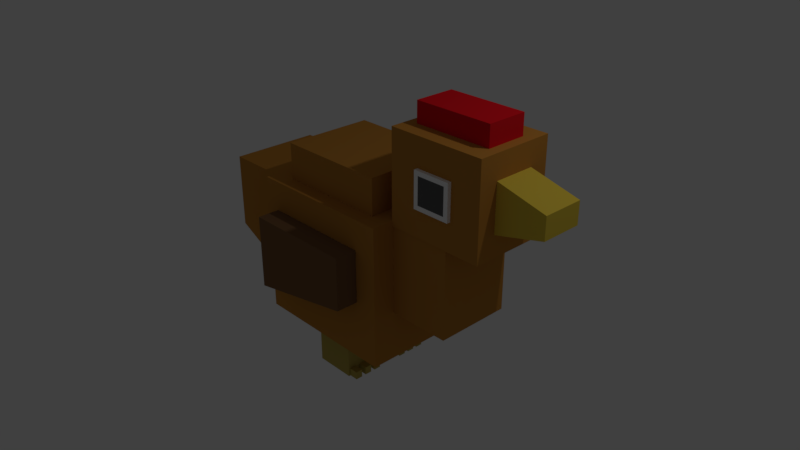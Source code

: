 # Source: ayam.blend  (saved by Blender 2.79.0; exported with 4.5.12 LTS)
import bpy
from mathutils import Matrix  # noqa: F401  (used for matrix-valued properties, if any)

bpy.ops.wm.read_factory_settings(use_empty=True)
scene = bpy.context.scene
scene.name = 'Scene'

# ---- collections
col_collection_1 = bpy.data.collections.new('Collection 1'); scene.collection.children.link(col_collection_1)

# ---- materials (node trees are filled in below, after node groups)
mat_material_009 = bpy.data.materials.new('Material.009')
mat_material_009.alpha_threshold = 0.0
mat_material_009.use_transparent_shadow = False
mat_material_009.diffuse_color = (0.5277, 0.2316, 0.04109, 1.0)
mat_material_009.roughness = 0.5
mat_material_009.specular_intensity = 0.0
mat_material_016 = bpy.data.materials.new('Material.016')
mat_material_016.alpha_threshold = 0.0
mat_material_016.use_transparent_shadow = False
mat_material_016.diffuse_color = (1.0, 1.0, 1.0, 1.0)
mat_material_016.roughness = 0.5
mat_material_017 = bpy.data.materials.new('Material.017')
mat_material_017.alpha_threshold = 0.0
mat_material_017.use_transparent_shadow = False
mat_material_017.diffuse_color = (0.1149, 0.1149, 0.1149, 1.0)
mat_material_017.roughness = 0.5
mat_material_017.specular_intensity = 0.0
mat_material_018 = bpy.data.materials.new('Material.018')
mat_material_018.alpha_threshold = 0.0
mat_material_018.use_transparent_shadow = False
mat_material_018.diffuse_color = (0.8, 0.5884, 0.06422, 1.0)
mat_material_018.roughness = 0.5
mat_material_018.specular_intensity = 0.0
mat_material_019 = bpy.data.materials.new('Material.019')
mat_material_019.alpha_threshold = 0.0
mat_material_019.use_transparent_shadow = False
mat_material_019.diffuse_color = (0.214, 0.1121, 0.05064, 1.0)
mat_material_019.roughness = 0.5
mat_material_019.specular_intensity = 0.0
mat_material_020 = bpy.data.materials.new('Material.020')
mat_material_020.alpha_threshold = 0.0
mat_material_020.use_transparent_shadow = False
mat_material_020.diffuse_color = (0.8, 0.009299, 0.01769, 1.0)
mat_material_020.roughness = 0.5
mat_material_020.specular_intensity = 0.0
mat_material_021 = bpy.data.materials.new('Material.021')
mat_material_021.alpha_threshold = 0.0
mat_material_021.use_transparent_shadow = False
mat_material_021.diffuse_color = (0.477, 0.3765, 0.08642, 1.0)
mat_material_021.roughness = 0.5
mat_material_021.specular_intensity = 0.0

# ---- material node trees

# ---- world
world_world = bpy.data.worlds.new('World'); scene.world = world_world
world_world.color = (0.05088, 0.05088, 0.05088)
world_world.use_sun_shadow = False
world_world.sun_shadow_jitter_overblur = 0.0
world_world.cycles.sampling_method = 'MANUAL'

# ---- cameras
cam_camera = bpy.data.cameras.new('Camera')
cam_camera.clip_end = 100.0
cam_camera.lens = 35.0
cam_camera.sensor_width = 32.0
cam_camera.sensor_height = 18.0
cam_camera.ortho_scale = 7.314
cam_camera.dof.focus_distance = 0.0
cam_camera.dof.aperture_fstop = 128.0

# ---- lights
light_lamp = bpy.data.lights.new('Lamp', 'POINT')
light_lamp.transmission_factor = 0.0
light_lamp.cutoff_distance = 30.0
light_lamp.energy = 100.0
light_lamp.shadow_buffer_clip_start = 1.001
light_lamp.shadow_soft_size = 0.1
light_lamp.shadow_maximum_resolution = 0.006
light_lamp.use_absolute_resolution = True

# ---- meshes
me_cube_006 = bpy.data.meshes.new('Cube.006')
me_cube_006.from_pydata([(-1.0, -1.0, -0.8583), (-1.0, -1.0, 1.0), (-1.0, 1.0, -0.8583), (-1.0, 1.0, 1.0), (1.0, -1.0, -0.8583), (1.0, -1.0, 1.0), (1.0, 1.0, -0.8583), (1.0, 1.0, 1.0), (-1.921, -0.7441, -0.04596), (-1.921, -0.7441, 0.946), (-1.921, 0.7441, -0.04596), (-1.921, 0.7441, 0.946), (-0.433, -0.7441, -0.7813), (-0.433, -0.7441, 0.946), (-0.433, 0.7441, -0.7813), (-0.433, 0.7441, 0.946), (-0.2767, 0.1698, -1.462), (-0.2767, 0.1698, -0.641), (-0.2767, 0.7232, -1.462), (-0.2767, 0.7232, -0.641), (0.2767, 0.1698, -1.462), (0.2767, 0.1698, -0.641), (0.2767, 0.7232, -1.462), (0.2767, 0.7232, -0.641), (-0.2767, -0.7742, -1.462), (-0.2767, -0.7742, -0.641), (-0.2767, -0.2209, -1.462), (-0.2767, -0.2209, -0.641), (0.2767, -0.7742, -1.462), (0.2767, -0.7742, -0.641), (0.2767, -0.2209, -1.462), (0.2767, -0.2209, -0.641), (-0.7389, -0.7478, -0.02135), (-0.7389, -0.7478, 1.474), (-0.7389, 0.7478, -0.02135), (-0.7389, 0.7478, 1.474), (0.7566, -0.7478, -0.02135), (0.7566, -0.7478, 1.474), (0.7566, 0.7478, -0.02135), (0.7566, 0.7478, 1.474), (0.9953, -0.6436, 0.9353), (0.9953, -0.6436, 2.131), (0.9953, 0.6436, 0.9353), (0.9953, 0.6436, 2.131), (2.283, -0.6436, 0.9353), (2.283, -0.6436, 2.131), (2.283, 0.6436, 0.9353), (2.283, 0.6436, 2.131), (0.5302, -0.6208, -0.2171), (0.5302, -0.6208, 0.9789), (0.5302, 0.6208, -0.2171), (0.5302, 0.6208, 0.9789), (1.817, -0.6208, -0.2171), (1.817, -0.6208, 0.9789), (1.817, 0.6208, -0.2171), (1.817, 0.6208, 0.9789), (2.258, -0.3337, 1.208), (2.258, -0.3337, 1.829), (2.258, 0.3337, 1.208), (2.258, 0.3337, 1.829), (2.925, -0.3337, 1.377), (2.925, -0.3337, 1.66), (2.925, 0.3337, 1.377), (2.925, 0.3337, 1.66), (1.449, -0.7031, 1.361), (1.449, -0.7031, 1.706), (1.391, -0.6223, 1.303), (1.391, -0.6223, 1.763), (1.829, -0.7031, 1.361), (1.829, -0.7031, 1.706), (1.887, -0.6223, 1.303), (1.887, -0.6223, 1.763), (1.391, 0.6146, 1.303), (1.391, 0.6146, 1.763), (1.449, 0.6954, 1.361), (1.449, 0.6954, 1.706), (1.887, 0.6146, 1.303), (1.887, 0.6146, 1.763), (1.829, 0.6954, 1.361), (1.829, 0.6954, 1.706), (0.4028, -0.6323, -1.349), (0.4028, -0.6323, -1.456), (0.4028, -0.7487, -1.349), (0.4028, -0.7487, -1.456), (0.07534, -0.6323, -1.349), (0.07534, -0.6323, -1.456), (0.07534, -0.7487, -1.349), (0.07534, -0.7487, -1.456), (0.07534, -0.5545, -1.456), (0.07534, -0.5545, -1.349), (0.07534, -0.4382, -1.456), (0.07534, -0.4382, -1.349), (0.4028, -0.5545, -1.456), (0.4028, -0.5545, -1.349), (0.4028, -0.4382, -1.456), (0.4028, -0.4382, -1.349), (0.4028, -0.247, -1.349), (0.4028, -0.247, -1.456), (0.4028, -0.3633, -1.349), (0.4028, -0.3633, -1.456), (0.07534, -0.247, -1.349), (0.07534, -0.247, -1.456), (0.07534, -0.3633, -1.349), (0.07534, -0.3633, -1.456), (0.4028, 0.3147, -1.349), (0.4028, 0.3147, -1.456), (0.4028, 0.1984, -1.349), (0.4028, 0.1984, -1.456), (0.07534, 0.3147, -1.349), (0.07534, 0.3147, -1.456), (0.07534, 0.1984, -1.349), (0.07534, 0.1984, -1.456), (0.07534, 0.3925, -1.456), (0.07534, 0.3925, -1.349), (0.07534, 0.5089, -1.456), (0.07534, 0.5089, -1.349), (0.4028, 0.3925, -1.456), (0.4028, 0.3925, -1.349), (0.4028, 0.5089, -1.456), (0.4028, 0.5089, -1.349), (0.4028, 0.7001, -1.349), (0.4028, 0.7001, -1.456), (0.4028, 0.5837, -1.349), (0.4028, 0.5837, -1.456), (0.07534, 0.7001, -1.349), (0.07534, 0.7001, -1.456), (0.07534, 0.5837, -1.349), (0.07534, 0.5837, -1.456), (1.391, -0.7031, 1.303), (1.391, -0.7031, 1.763), (1.887, -0.7031, 1.763), (1.887, -0.7031, 1.303), (1.391, 0.6954, 1.763), (1.391, 0.6954, 1.303), (1.887, 0.6954, 1.763), (1.887, 0.6954, 1.303), (1.122, -0.3279, 1.787), (1.122, -0.3279, 2.396), (1.122, 0.3279, 1.787), (1.122, 0.3279, 2.396), (2.155, -0.3279, 1.787), (2.155, -0.3279, 2.396), (2.155, 0.3279, 1.787), (2.155, 0.3279, 2.396), (-0.8009, 0.9622, -0.3692), (-0.8009, 0.9622, 0.6098), (-0.8009, 1.323, -0.3692), (-0.8009, 1.323, 0.6098), (0.6872, 0.9622, -0.08572), (0.6872, 0.9622, 0.6098), (0.6872, 1.323, -0.08572), (0.6872, 1.323, 0.6098), (0.6872, -1.006, 0.6098), (0.6872, -1.006, -0.08572), (0.6872, -1.368, 0.6098), (0.6872, -1.368, -0.08572), (-0.8009, -1.006, 0.6098), (-0.8009, -1.006, -0.3692), (-0.8009, -1.368, 0.6098), (-0.8009, -1.368, -0.3692)], [], [(1, 3, 2, 0), (3, 7, 6, 2), (7, 5, 4, 6), (5, 1, 0, 4), (0, 2, 6, 4), (5, 7, 3, 1), (9, 11, 10, 8), (11, 15, 14, 10), (15, 13, 12, 14), (13, 9, 8, 12), (8, 10, 14, 12), (13, 15, 11, 9), (17, 19, 18, 16), (19, 23, 22, 18), (23, 21, 20, 22), (21, 17, 16, 20), (16, 18, 22, 20), (21, 23, 19, 17), (25, 27, 26, 24), (27, 31, 30, 26), (31, 29, 28, 30), (29, 25, 24, 28), (24, 26, 30, 28), (29, 31, 27, 25), (33, 35, 34, 32), (35, 39, 38, 34), (39, 37, 36, 38), (37, 33, 32, 36), (32, 34, 38, 36), (37, 39, 35, 33), (41, 43, 42, 40), (43, 47, 46, 42), (47, 45, 44, 46), (45, 41, 40, 44), (40, 42, 46, 44), (45, 47, 43, 41), (49, 51, 50, 48), (51, 55, 54, 50), (55, 53, 52, 54), (53, 49, 48, 52), (48, 50, 54, 52), (53, 55, 51, 49), (57, 59, 58, 56), (59, 63, 62, 58), (63, 61, 60, 62), (61, 57, 56, 60), (56, 58, 62, 60), (61, 63, 59, 57), (129, 67, 66, 128), (67, 71, 70, 66), (71, 130, 131, 70), (69, 65, 64, 68), (128, 66, 70, 131), (130, 71, 67, 129), (73, 132, 133, 72), (75, 79, 78, 74), (134, 77, 76, 135), (77, 73, 72, 76), (72, 133, 135, 76), (77, 134, 132, 73), (87, 85, 81, 83), (84, 80, 81, 85), (86, 84, 85, 87), (82, 80, 84, 86), (82, 86, 87, 83), (80, 82, 83, 81), (89, 91, 90, 88), (91, 95, 94, 90), (95, 93, 92, 94), (93, 89, 88, 92), (88, 90, 94, 92), (93, 95, 91, 89), (103, 101, 97, 99), (100, 96, 97, 101), (102, 100, 101, 103), (98, 96, 100, 102), (98, 102, 103, 99), (96, 98, 99, 97), (111, 109, 105, 107), (108, 104, 105, 109), (110, 108, 109, 111), (106, 104, 108, 110), (106, 110, 111, 107), (104, 106, 107, 105), (113, 115, 114, 112), (115, 119, 118, 114), (119, 117, 116, 118), (117, 113, 112, 116), (112, 114, 118, 116), (117, 119, 115, 113), (127, 125, 121, 123), (124, 120, 121, 125), (126, 124, 125, 127), (122, 120, 124, 126), (122, 126, 127, 123), (120, 122, 123, 121), (64, 65, 129, 128), (69, 68, 131, 130), (65, 69, 130, 129), (68, 64, 128, 131), (75, 74, 133, 132), (79, 75, 132, 134), (78, 79, 134, 135), (74, 78, 135, 133), (137, 139, 138, 136), (139, 143, 142, 138), (143, 141, 140, 142), (141, 137, 136, 140), (136, 138, 142, 140), (141, 143, 139, 137), (145, 147, 146, 144), (147, 151, 150, 146), (151, 149, 148, 150), (149, 145, 144, 148), (144, 146, 150, 148), (149, 151, 147, 145), (159, 157, 153, 155), (156, 152, 153, 157), (158, 156, 157, 159), (154, 152, 156, 158), (154, 158, 159, 155), (152, 154, 155, 153)])
me_cube_006.polygons.foreach_set('material_index', [0, 0, 0, 0, 0, 0, 0, 0, 0, 0, 0, 0, 6, 6, 6, 6, 6, 6, 6, 6, 6, 6, 6, 6, 0, 0, 0, 0, 0, 0, 0, 0, 0, 0, 0, 0, 0, 0, 0, 0, 0, 0, 3, 3, 3, 3, 3, 3, 1, 1, 1, 2, 1, 1, 1, 2, 1, 1, 1, 1, 6, 6, 6, 6, 6, 6, 6, 6, 6, 6, 6, 6, 6, 6, 6, 6, 6, 6, 6, 6, 6, 6, 6, 6, 6, 6, 6, 6, 6, 6, 6, 6, 6, 6, 6, 6, 1, 1, 1, 1, 1, 1, 1, 1, 5, 5, 5, 5, 5, 5, 4, 4, 4, 4, 4, 4, 4, 4, 4, 4, 4, 4])
me_cube_006.materials.append(mat_material_009)
me_cube_006.materials.append(mat_material_016)
me_cube_006.materials.append(mat_material_017)
me_cube_006.materials.append(mat_material_018)
me_cube_006.materials.append(mat_material_019)
me_cube_006.materials.append(mat_material_020)
me_cube_006.materials.append(mat_material_021)
me_cube_006.use_remesh_preserve_volume = False
me_cube_006.use_remesh_preserve_attributes = False
me_cube_006.use_mirror_vertex_groups = False
me_cube_006.update()

# ---- objects
ob_lamp = bpy.data.objects.new('Lamp', light_lamp)
ob_camera = bpy.data.objects.new('Camera', cam_camera)
ob_ayam = bpy.data.objects.new('ayam', me_cube_006)

# ---- transforms, parenting, visibility, modifiers, constraints
ob_lamp.location = (4.076, 1.005, 5.904)
ob_lamp.rotation_euler = (0.6503, 0.05522, 1.866)
ob_lamp.lock_rotations_4d = False
ob_lamp.empty_display_type = 'ARROWS'
ob_lamp.color = (0.0, 0.0, 0.0, 0.0)
ob_lamp.lineart.crease_threshold = 0.0
ob_camera.location = (7.481, -6.508, 5.344)
ob_camera.rotation_euler = (1.109, 0.0, 0.8149)
ob_camera.lock_rotations_4d = False
ob_camera.empty_display_type = 'ARROWS'
ob_camera.color = (0.0, 0.0, 0.0, 0.0)
ob_camera.display_type = 'WIRE'
ob_camera.lineart.crease_threshold = 0.0
ob_ayam.location = (0.0, 0.0, 0.0)
ob_ayam.scale = (1.0, 0.8041, 1.0)
ob_ayam.lineart.crease_threshold = 0.0

# ---- collection membership
col_collection_1.objects.link(ob_lamp)
col_collection_1.objects.link(ob_camera)
col_collection_1.objects.link(ob_ayam)

# ---- scene / render settings (as saved in the file)
scene.camera = ob_camera
scene.frame_start = 1; scene.frame_end = 190; scene.frame_set(0)
scene.render.engine = 'BLENDER_EEVEE_NEXT'
scene.render.resolution_percentage = 50
scene.render.dither_intensity = 0.0
scene.cycles.use_denoising = False
scene.cycles.samples = 128
scene.cycles.sampling_pattern = 'TABULATED_SOBOL'
scene.cycles.use_adaptive_sampling = False
scene.cycles.use_light_tree = False
scene.cycles.blur_glossy = 0.0
scene.cycles.sample_clamp_indirect = 0.0
scene.view_settings.view_transform = 'Standard'
bpy.context.view_layer.update()
